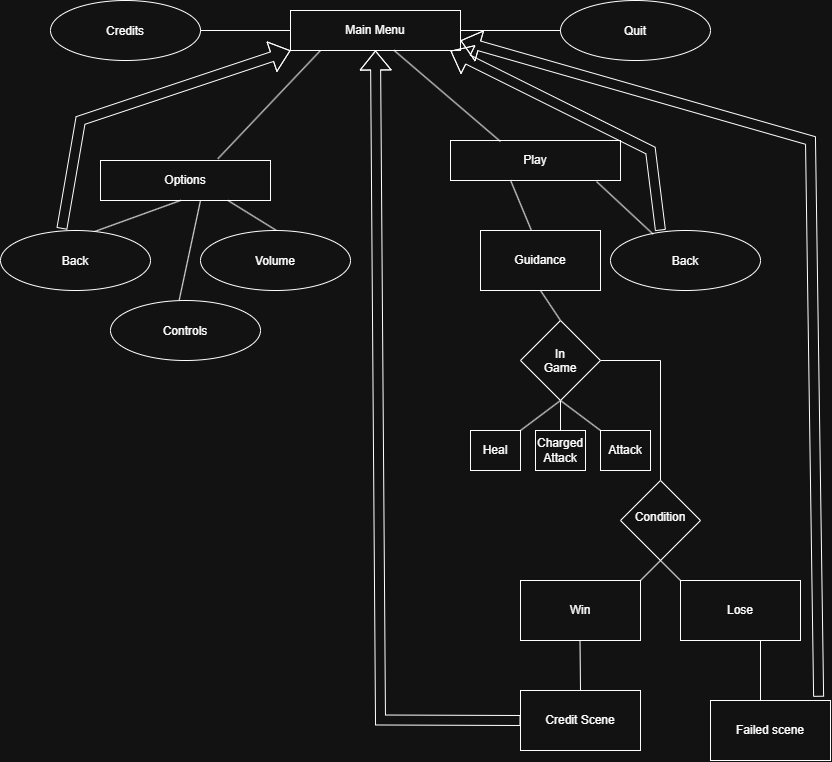

The diagram above was exported from draw.io. Its source (the exported page's mxGraphModel, read from the mxfile embedded in the PNG):
<mxGraphModel dx="894" dy="589" grid="1" gridSize="10" guides="1" tooltips="1" connect="1" arrows="1" fold="1" page="1" pageScale="1" pageWidth="850" pageHeight="1100" math="0" shadow="0">
  <root>
    <mxCell id="0" />
    <mxCell id="1" parent="0" />
    <mxCell id="2SipQwjDxA2EJRpYs64y-6" parent="1" style="ellipse;whiteSpace=wrap;html=1;shapeInside=1;" value="&lt;div&gt;&lt;br&gt;&lt;/div&gt;&lt;div&gt;Credits&lt;/div&gt;" vertex="1">
      <mxGeometry height="60" width="150" x="50" y="10" as="geometry" />
    </mxCell>
    <mxCell id="2SipQwjDxA2EJRpYs64y-7" edge="1" parent="1" style="shape=flexArrow;endArrow=classic;html=1;rounded=0;" target="2SipQwjDxA2EJRpYs64y-1" value="">
      <mxGeometry height="50" relative="1" width="50" as="geometry">
        <Array as="points" />
        <mxPoint x="374.5" y="60" as="sourcePoint" />
        <mxPoint x="374.5" y="120" as="targetPoint" />
      </mxGeometry>
    </mxCell>
    <mxCell id="2SipQwjDxA2EJRpYs64y-1" parent="1" style="rounded=0;whiteSpace=wrap;html=1;" value="Main Menu" vertex="1">
      <mxGeometry height="40" width="170" x="290" y="20" as="geometry" />
    </mxCell>
    <mxCell id="2SipQwjDxA2EJRpYs64y-9" parent="1" style="ellipse;whiteSpace=wrap;html=1;shapeInside=1;" value="&amp;nbsp;Quit&amp;nbsp;" vertex="1">
      <mxGeometry height="60" width="150" x="560" y="10" as="geometry" />
    </mxCell>
    <mxCell id="2SipQwjDxA2EJRpYs64y-16" parent="1" style="rounded=0;whiteSpace=wrap;html=1;" value="Options" vertex="1">
      <mxGeometry height="40" width="170" x="100" y="170" as="geometry" />
    </mxCell>
    <mxCell id="2SipQwjDxA2EJRpYs64y-18" edge="1" parent="1" source="2SipQwjDxA2EJRpYs64y-16" style="endArrow=none;html=1;rounded=0;exitX=0.69;exitY=-0.042;exitDx=0;exitDy=0;exitPerimeter=0;" value="">
      <mxGeometry height="50" relative="1" width="50" as="geometry">
        <mxPoint x="270" y="110" as="sourcePoint" />
        <mxPoint x="320" y="60" as="targetPoint" />
      </mxGeometry>
    </mxCell>
    <mxCell id="2SipQwjDxA2EJRpYs64y-19" parent="1" style="rounded=0;whiteSpace=wrap;html=1;" value="Play" vertex="1">
      <mxGeometry height="40" width="170" x="450" y="150" as="geometry" />
    </mxCell>
    <mxCell id="2SipQwjDxA2EJRpYs64y-22" edge="1" parent="1" source="2SipQwjDxA2EJRpYs64y-19" style="endArrow=none;html=1;rounded=0;entryX=0.608;entryY=0.992;entryDx=0;entryDy=0;entryPerimeter=0;exitX=0.294;exitY=0.025;exitDx=0;exitDy=0;exitPerimeter=0;" target="2SipQwjDxA2EJRpYs64y-1" value="">
      <mxGeometry height="50" relative="1" width="50" as="geometry">
        <mxPoint x="510" y="170" as="sourcePoint" />
        <mxPoint x="460" y="90" as="targetPoint" />
      </mxGeometry>
    </mxCell>
    <mxCell id="2SipQwjDxA2EJRpYs64y-23" edge="1" parent="1" source="2SipQwjDxA2EJRpYs64y-6" style="endArrow=none;html=1;rounded=0;exitX=1;exitY=0.5;exitDx=0;exitDy=0;" value="">
      <mxGeometry height="50" relative="1" width="50" as="geometry">
        <mxPoint x="240" y="90" as="sourcePoint" />
        <mxPoint x="290" y="40" as="targetPoint" />
      </mxGeometry>
    </mxCell>
    <mxCell id="2SipQwjDxA2EJRpYs64y-24" edge="1" parent="1" source="2SipQwjDxA2EJRpYs64y-1" style="endArrow=none;html=1;rounded=0;exitX=1;exitY=0.5;exitDx=0;exitDy=0;entryX=0;entryY=0.5;entryDx=0;entryDy=0;" target="2SipQwjDxA2EJRpYs64y-9" value="">
      <mxGeometry height="50" relative="1" width="50" as="geometry">
        <mxPoint x="490" y="80" as="sourcePoint" />
        <mxPoint x="540" y="30" as="targetPoint" />
      </mxGeometry>
    </mxCell>
    <mxCell id="2SipQwjDxA2EJRpYs64y-28" edge="1" parent="1" source="2SipQwjDxA2EJRpYs64y-30" style="endArrow=none;html=1;rounded=0;exitX=0.493;exitY=0.139;exitDx=0;exitDy=0;exitPerimeter=0;" value="">
      <mxGeometry height="50" relative="1" width="50" as="geometry">
        <mxPoint x="115.25999999999999" y="238.32000000000005" as="sourcePoint" />
        <mxPoint x="180" y="210" as="targetPoint" />
      </mxGeometry>
    </mxCell>
    <mxCell id="2SipQwjDxA2EJRpYs64y-29" edge="1" parent="1" source="2SipQwjDxA2EJRpYs64y-31" style="endArrow=none;html=1;rounded=0;exitX=0.582;exitY=0.117;exitDx=0;exitDy=0;exitPerimeter=0;entryX=0.75;entryY=1;entryDx=0;entryDy=0;" target="2SipQwjDxA2EJRpYs64y-16" value="">
      <mxGeometry height="50" relative="1" width="50" as="geometry">
        <mxPoint x="312.5899999999999" y="239" as="sourcePoint" />
        <mxPoint x="250" y="211.68" as="targetPoint" />
      </mxGeometry>
    </mxCell>
    <mxCell id="2SipQwjDxA2EJRpYs64y-30" parent="1" style="ellipse;whiteSpace=wrap;html=1;shapeInside=1;" value="Back" vertex="1">
      <mxGeometry height="60" width="150" y="240" as="geometry" />
    </mxCell>
    <mxCell id="2SipQwjDxA2EJRpYs64y-31" parent="1" style="ellipse;whiteSpace=wrap;html=1;shapeInside=1;" value="Volume" vertex="1">
      <mxGeometry height="60" width="150" x="200" y="240" as="geometry" />
    </mxCell>
    <mxCell id="2SipQwjDxA2EJRpYs64y-32" edge="1" parent="1" source="2SipQwjDxA2EJRpYs64y-30" style="shape=flexArrow;endArrow=classic;html=1;rounded=0;entryX=0;entryY=1;entryDx=0;entryDy=0;exitX=0.409;exitY=-0.028;exitDx=0;exitDy=0;exitPerimeter=0;" target="2SipQwjDxA2EJRpYs64y-1" value="">
      <mxGeometry height="50" relative="1" width="50" x="0.2395" as="geometry">
        <Array as="points">
          <mxPoint x="80" y="130" />
        </Array>
        <mxPoint x="80" y="250" as="sourcePoint" />
        <mxPoint x="130" y="110" as="targetPoint" />
      </mxGeometry>
    </mxCell>
    <mxCell id="2SipQwjDxA2EJRpYs64y-35" edge="1" parent="1" source="2SipQwjDxA2EJRpYs64y-36" style="endArrow=none;html=1;rounded=0;exitX=0.458;exitY=-0.006;exitDx=0;exitDy=0;exitPerimeter=0;" value="">
      <mxGeometry height="50" relative="1" width="50" as="geometry">
        <mxPoint x="150" y="260" as="sourcePoint" />
        <mxPoint x="200" y="210" as="targetPoint" />
      </mxGeometry>
    </mxCell>
    <mxCell id="2SipQwjDxA2EJRpYs64y-36" parent="1" style="ellipse;whiteSpace=wrap;html=1;shapeInside=1;" value="Controls" vertex="1">
      <mxGeometry height="60" width="150" x="110" y="310" as="geometry" />
    </mxCell>
    <mxCell id="2SipQwjDxA2EJRpYs64y-37" parent="1" style="ellipse;whiteSpace=wrap;html=1;shapeInside=1;" value="Back" vertex="1">
      <mxGeometry height="60" width="150" x="610" y="240" as="geometry" />
    </mxCell>
    <mxCell id="2SipQwjDxA2EJRpYs64y-38" edge="1" parent="1" source="2SipQwjDxA2EJRpYs64y-37" style="endArrow=none;html=1;rounded=0;exitX=0.284;exitY=0.061;exitDx=0;exitDy=0;exitPerimeter=0;entryX=0.859;entryY=1.025;entryDx=0;entryDy=0;entryPerimeter=0;" target="2SipQwjDxA2EJRpYs64y-19" value="">
      <mxGeometry height="50" relative="1" width="50" as="geometry">
        <mxPoint x="672.6" y="230" as="sourcePoint" />
        <mxPoint x="630" y="210" as="targetPoint" />
      </mxGeometry>
    </mxCell>
    <mxCell id="2SipQwjDxA2EJRpYs64y-39" edge="1" parent="1" source="2SipQwjDxA2EJRpYs64y-37" style="shape=flexArrow;endArrow=classic;html=1;rounded=0;entryX=1;entryY=1;entryDx=0;entryDy=0;exitX=0.333;exitY=0;exitDx=0;exitDy=0;exitPerimeter=0;" value="">
      <mxGeometry height="50" relative="1" width="50" x="0.2695" as="geometry">
        <Array as="points">
          <mxPoint x="650" y="160" />
        </Array>
        <mxPoint x="688.7" y="230" as="sourcePoint" />
        <mxPoint x="450" y="60.36" as="targetPoint" />
      </mxGeometry>
    </mxCell>
    <mxCell id="2SipQwjDxA2EJRpYs64y-41" edge="1" parent="1" source="2SipQwjDxA2EJRpYs64y-19" style="endArrow=none;html=1;rounded=0;entryX=0.444;entryY=0.094;entryDx=0;entryDy=0;entryPerimeter=0;exitX=0.353;exitY=0.992;exitDx=0;exitDy=0;exitPerimeter=0;" target="2SipQwjDxA2EJRpYs64y-42" value="">
      <mxGeometry height="50" relative="1" width="50" as="geometry">
        <mxPoint x="526.61" y="200" as="sourcePoint" />
        <mxPoint x="528.57" y="250" as="targetPoint" />
      </mxGeometry>
    </mxCell>
    <mxCell id="2SipQwjDxA2EJRpYs64y-42" parent="1" style="rounded=0;whiteSpace=wrap;html=1;" value="Guidance" vertex="1">
      <mxGeometry height="60" width="120" x="480" y="240" as="geometry" />
    </mxCell>
    <mxCell id="2SipQwjDxA2EJRpYs64y-43" edge="1" parent="1" source="2SipQwjDxA2EJRpYs64y-44" style="endArrow=none;html=1;rounded=0;exitX=0.5;exitY=0;exitDx=0;exitDy=0;entryX=0.5;entryY=1;entryDx=0;entryDy=0;" target="2SipQwjDxA2EJRpYs64y-42" value="">
      <mxGeometry height="50" relative="1" width="50" as="geometry">
        <mxPoint x="529.5" y="350" as="sourcePoint" />
        <mxPoint x="529.5" y="290" as="targetPoint" />
      </mxGeometry>
    </mxCell>
    <mxCell id="2SipQwjDxA2EJRpYs64y-47" parent="1" style="rounded=0;whiteSpace=wrap;html=1;" value="Attack" vertex="1">
      <mxGeometry height="40" width="50" x="600" y="440" as="geometry" />
    </mxCell>
    <mxCell id="2SipQwjDxA2EJRpYs64y-48" parent="1" style="rounded=0;whiteSpace=wrap;html=1;" value="Charged Attack" vertex="1">
      <mxGeometry height="40" width="50" x="535" y="440" as="geometry" />
    </mxCell>
    <mxCell id="2SipQwjDxA2EJRpYs64y-49" parent="1" style="rounded=0;whiteSpace=wrap;html=1;" value="Heal" vertex="1">
      <mxGeometry height="40" width="50" x="470" y="440" as="geometry" />
    </mxCell>
    <mxCell id="2SipQwjDxA2EJRpYs64y-50" edge="1" parent="1" source="2SipQwjDxA2EJRpYs64y-48" style="endArrow=none;html=1;rounded=0;exitX=0.5;exitY=0;exitDx=0;exitDy=0;entryX=0.5;entryY=1;entryDx=0;entryDy=0;" target="2SipQwjDxA2EJRpYs64y-44" value="">
      <mxGeometry height="50" relative="1" width="50" as="geometry">
        <mxPoint x="649.5" y="470" as="sourcePoint" />
        <mxPoint x="650" y="420" as="targetPoint" />
      </mxGeometry>
    </mxCell>
    <mxCell id="2SipQwjDxA2EJRpYs64y-52" edge="1" parent="1" source="2SipQwjDxA2EJRpYs64y-49" style="endArrow=none;html=1;rounded=0;exitX=1;exitY=0;exitDx=0;exitDy=0;entryX=0.5;entryY=1;entryDx=0;entryDy=0;" target="2SipQwjDxA2EJRpYs64y-44" value="">
      <mxGeometry height="50" relative="1" width="50" as="geometry">
        <mxPoint x="600" y="460" as="sourcePoint" />
        <mxPoint x="650" y="410" as="targetPoint" />
      </mxGeometry>
    </mxCell>
    <mxCell id="2SipQwjDxA2EJRpYs64y-53" edge="1" parent="1" source="2SipQwjDxA2EJRpYs64y-47" style="endArrow=none;html=1;rounded=0;exitX=0;exitY=0;exitDx=0;exitDy=0;entryX=0.5;entryY=1;entryDx=0;entryDy=0;" target="2SipQwjDxA2EJRpYs64y-44" value="">
      <mxGeometry height="50" relative="1" width="50" as="geometry">
        <mxPoint x="710" y="440" as="sourcePoint" />
        <mxPoint x="760" y="410" as="targetPoint" />
      </mxGeometry>
    </mxCell>
    <mxCell id="2SipQwjDxA2EJRpYs64y-55" edge="1" parent="1" source="2SipQwjDxA2EJRpYs64y-44" style="endArrow=none;html=1;rounded=0;" value="">
      <mxGeometry height="50" relative="1" width="50" as="geometry">
        <mxPoint x="580" y="370" as="sourcePoint" />
        <mxPoint x="660" y="370" as="targetPoint" />
      </mxGeometry>
    </mxCell>
    <mxCell id="2SipQwjDxA2EJRpYs64y-56" edge="1" parent="1" source="2SipQwjDxA2EJRpYs64y-58" style="endArrow=none;html=1;rounded=0;exitX=0.5;exitY=0;exitDx=0;exitDy=0;" value="">
      <mxGeometry height="50" relative="1" width="50" as="geometry">
        <mxPoint x="690" y="480" as="sourcePoint" />
        <mxPoint x="660" y="370" as="targetPoint" />
      </mxGeometry>
    </mxCell>
    <mxCell id="2SipQwjDxA2EJRpYs64y-58" parent="1" style="rhombus;whiteSpace=wrap;html=1;shapeInside=1;" value="Condition" vertex="1">
      <mxGeometry height="80" width="80" x="620" y="490" as="geometry" />
    </mxCell>
    <mxCell id="2SipQwjDxA2EJRpYs64y-60" parent="1" style="rounded=0;whiteSpace=wrap;html=1;" value="Win" vertex="1">
      <mxGeometry height="60" width="120" x="520" y="590" as="geometry" />
    </mxCell>
    <mxCell id="2SipQwjDxA2EJRpYs64y-61" parent="1" style="rounded=0;whiteSpace=wrap;html=1;" value="Lose" vertex="1">
      <mxGeometry height="60" width="120" x="680" y="590" as="geometry" />
    </mxCell>
    <mxCell id="2SipQwjDxA2EJRpYs64y-63" edge="1" parent="1" source="2SipQwjDxA2EJRpYs64y-61" style="endArrow=none;html=1;rounded=0;entryX=0.5;entryY=1;entryDx=0;entryDy=0;exitX=0;exitY=0;exitDx=0;exitDy=0;" target="2SipQwjDxA2EJRpYs64y-58" value="">
      <mxGeometry height="50" relative="1" width="50" as="geometry">
        <mxPoint x="730" y="630" as="sourcePoint" />
        <mxPoint x="690" y="560" as="targetPoint" />
      </mxGeometry>
    </mxCell>
    <mxCell id="2SipQwjDxA2EJRpYs64y-64" edge="1" parent="1" source="2SipQwjDxA2EJRpYs64y-60" style="endArrow=none;html=1;rounded=0;exitX=1;exitY=0;exitDx=0;exitDy=0;" value="">
      <mxGeometry height="50" relative="1" width="50" as="geometry">
        <mxPoint x="610" y="620" as="sourcePoint" />
        <mxPoint x="660" y="570" as="targetPoint" />
      </mxGeometry>
    </mxCell>
    <mxCell id="2SipQwjDxA2EJRpYs64y-65" edge="1" parent="1" source="2SipQwjDxA2EJRpYs64y-66" style="shape=flexArrow;endArrow=classic;html=1;rounded=0;entryX=1;entryY=0.75;entryDx=0;entryDy=0;exitX=0.901;exitY=-0.062;exitDx=0;exitDy=0;exitPerimeter=0;" target="2SipQwjDxA2EJRpYs64y-1" value="">
      <mxGeometry height="50" relative="1" width="50" x="0.5712" as="geometry">
        <Array as="points">
          <mxPoint x="810" y="150" />
        </Array>
        <mxPoint x="820" y="660" as="sourcePoint" />
        <mxPoint x="690" y="120" as="targetPoint" />
      </mxGeometry>
    </mxCell>
    <mxCell id="2SipQwjDxA2EJRpYs64y-66" parent="1" style="rounded=0;whiteSpace=wrap;html=1;" value="Failed scene" vertex="1">
      <mxGeometry height="60" width="120" x="710" y="710" as="geometry" />
    </mxCell>
    <mxCell id="2SipQwjDxA2EJRpYs64y-67" edge="1" parent="1" style="endArrow=none;html=1;rounded=0;" value="">
      <mxGeometry height="50" relative="1" width="50" as="geometry">
        <mxPoint x="760" y="710" as="sourcePoint" />
        <mxPoint x="760" y="650" as="targetPoint" />
      </mxGeometry>
    </mxCell>
    <mxCell id="2SipQwjDxA2EJRpYs64y-68" parent="1" style="rounded=0;whiteSpace=wrap;html=1;" value="Credit Scene" vertex="1">
      <mxGeometry height="60" width="120" x="520" y="700" as="geometry" />
    </mxCell>
    <mxCell id="2SipQwjDxA2EJRpYs64y-70" edge="1" parent="1" source="2SipQwjDxA2EJRpYs64y-68" style="endArrow=none;html=1;rounded=0;exitX=0.5;exitY=0;exitDx=0;exitDy=0;" value="">
      <mxGeometry height="50" relative="1" width="50" as="geometry">
        <mxPoint x="579.5" y="710" as="sourcePoint" />
        <mxPoint x="579.5" y="650" as="targetPoint" />
      </mxGeometry>
    </mxCell>
    <mxCell id="2SipQwjDxA2EJRpYs64y-71" edge="1" parent="1" style="endArrow=none;html=1;rounded=0;" target="2SipQwjDxA2EJRpYs64y-44" value="">
      <mxGeometry height="50" relative="1" width="50" as="geometry">
        <mxPoint x="580" y="370" as="sourcePoint" />
        <mxPoint x="660" y="370" as="targetPoint" />
      </mxGeometry>
    </mxCell>
    <mxCell id="2SipQwjDxA2EJRpYs64y-44" parent="1" style="rhombus;whiteSpace=wrap;html=1;shapeInside=1;" value="In Game" vertex="1">
      <mxGeometry height="80" width="80" x="520" y="330" as="geometry" />
    </mxCell>
    <mxCell id="2SipQwjDxA2EJRpYs64y-72" edge="1" parent="1" source="2SipQwjDxA2EJRpYs64y-68" style="shape=flexArrow;endArrow=classic;html=1;rounded=0;entryX=0.5;entryY=1;entryDx=0;entryDy=0;exitX=0;exitY=0.5;exitDx=0;exitDy=0;" target="2SipQwjDxA2EJRpYs64y-1" value="">
      <mxGeometry height="50" relative="1" width="50" x="-0.8172" as="geometry">
        <Array as="points">
          <mxPoint x="380" y="729.5" />
        </Array>
        <mxPoint x="510" y="729.5" as="sourcePoint" />
        <mxPoint x="370" y="340" as="targetPoint" />
      </mxGeometry>
    </mxCell>
  </root>
</mxGraphModel>